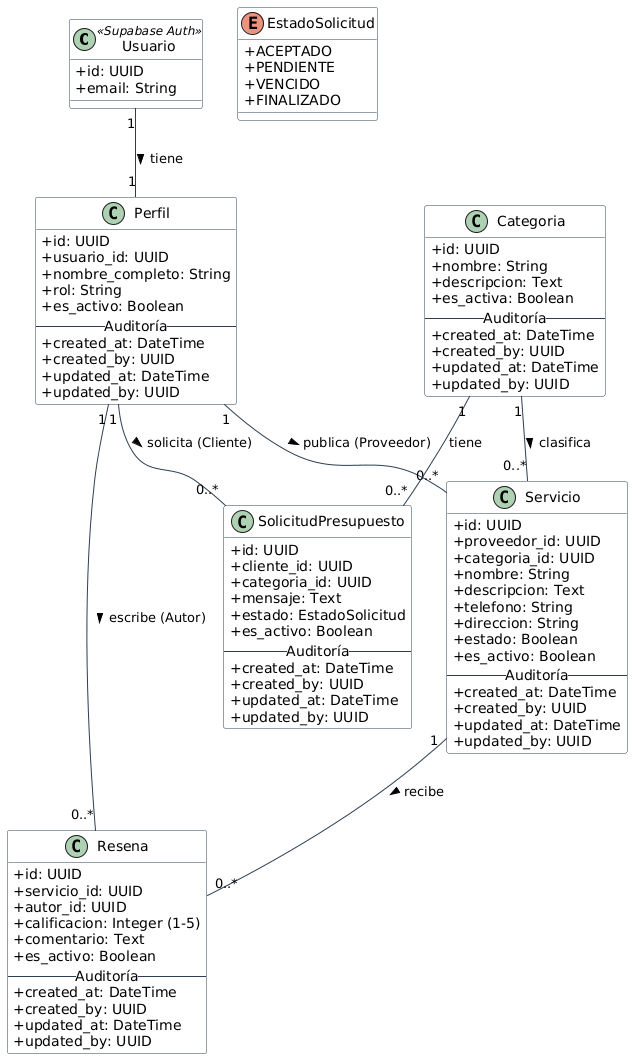

The diagram above was rendered by PlantUML. Its source (embedded in the PNG):
@startuml
' Configuración de estilo
skinparam classAttributeIconSize 0
skinparam class {
    BackgroundColor White
    ArrowColor #2C3E50
    BorderColor #2C3E50
}

class Usuario <<Supabase Auth>> {
    + id: UUID
    + email: String
}

class Perfil {
    + id: UUID
    + usuario_id: UUID
    + nombre_completo: String
    + rol: String
    + es_activo: Boolean
    -- Auditoría --
    + created_at: DateTime
    + created_by: UUID
    + updated_at: DateTime
    + updated_by: UUID
}

class Categoria {
    + id: UUID
    + nombre: String
    + descripcion: Text
    + es_activa: Boolean
    -- Auditoría --
    + created_at: DateTime
    + created_by: UUID
    + updated_at: DateTime
    + updated_by: UUID
}

class Servicio {
    + id: UUID
    + proveedor_id: UUID
    + categoria_id: UUID
    + nombre: String
    + descripcion: Text
    + telefono: String
    + direccion: String
    + estado: Boolean
    + es_activo: Boolean
    -- Auditoría --
    + created_at: DateTime
    + created_by: UUID
    + updated_at: DateTime
    + updated_by: UUID
}


class Resena {
    + id: UUID
    + servicio_id: UUID
    + autor_id: UUID
    + calificacion: Integer (1-5)
    + comentario: Text
    + es_activo: Boolean
    -- Auditoría --
    + created_at: DateTime
    + created_by: UUID
    + updated_at: DateTime
    + updated_by: UUID
}

class SolicitudPresupuesto {
    + id: UUID
    + cliente_id: UUID
    + categoria_id: UUID
    + mensaje: Text
    + estado: EstadoSolicitud
    + es_activo: Boolean
    -- Auditoría --
    + created_at: DateTime
    + created_by: UUID
    + updated_at: DateTime
    + updated_by: UUID
}

enum EstadoSolicitud {
+  ACEPTADO
+  PENDIENTE
+  VENCIDO
+  FINALIZADO
}

' Relaciones
Usuario "1" -- "1" Perfil : tiene >
Perfil "1" -- "0..*" Servicio : publica (Proveedor) >
Categoria "1" -- "0..*" Servicio : clasifica >
Servicio "1" -- "0..*" Resena : recibe >
Perfil "1" -- "0..*" Resena : escribe (Autor) >
Perfil "1" -- "0..*" SolicitudPresupuesto : solicita (Cliente) >
Categoria "1" -- "0..*" SolicitudPresupuesto: tiene
@enduml